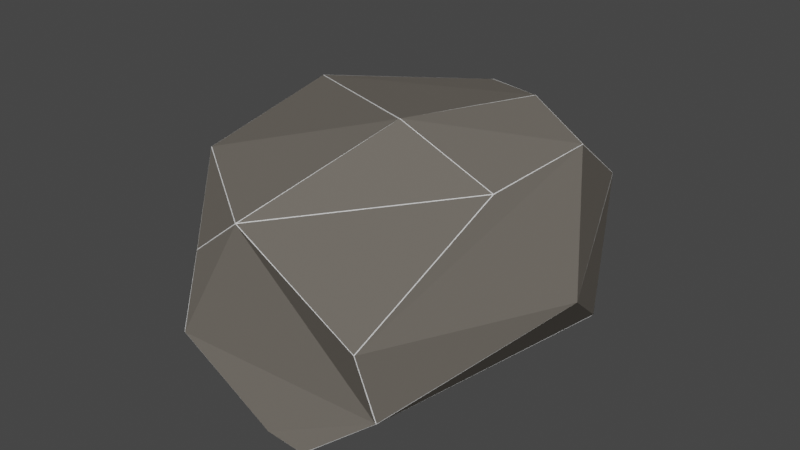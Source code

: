 # Source: rock1.blend  (saved by Blender 4.2.66; exported with 4.5.12 LTS)
import bpy
from mathutils import Matrix  # noqa: F401  (used for matrix-valued properties, if any)

bpy.ops.wm.read_factory_settings(use_empty=True)
scene = bpy.context.scene
scene.name = 'Scene'

# ---- collections
col_collection = bpy.data.collections.new('Collection'); scene.collection.children.link(col_collection)

# ---- images (referenced by path relative to the original .blend; pixels are not part of the script)
import os
ASSET_DIR = os.environ.get("B2B_ASSET_DIR", "")  # directory of the original .blend (textures are referenced by path, not embedded)
HERE = os.path.dirname(os.path.abspath(__file__))  # packed textures are extracted next to this script under _unpacked/

def load_image(name, relpath, width, height, colorspace="sRGB"):
    """Load a texture the original file referenced (path relative to the .blend, or extracted next to this script)."""
    p = next((c for c in (os.path.join(HERE, relpath), os.path.join(ASSET_DIR, relpath)) if relpath and os.path.exists(c)), "")
    if p:
        img = bpy.data.images.load(p, check_existing=True)
        img.name = name
    else:  # same state as the original file: an image datablock whose file is absent (Cycles renders it pink)
        img = bpy.data.images.new(name, width, height)
        img.source = "FILE"
        img.filepath = "//" + (relpath or name)
    img.colorspace_settings.name = colorspace
    return img
img_imphenziapixpal_emission_png = load_image('ImphenziaPixPal-Emission.png', '_unpacked/ImphenziaPixel-Emission.d2b62fc8.png', 128, 128, 'sRGB')
img_imphenziapixpal_attributes_png = load_image('ImphenziaPixPal-Attributes.png', '_unpacked/ImphenziaPixel-Attributes.21da9614.png', 128, 128, 'sRGB')
img_imphenziapixpal_basecolor_png = load_image('ImphenziaPixPal-BaseColor.png', '_unpacked/ImphenziaPixel-BaseColor.e97722d7.png', 128, 128, 'sRGB')

# ---- materials (node trees are filled in below, after node groups)
mat_pixpal = bpy.data.materials.new('PixPal')
mat_pixpal.alpha_threshold = 0.0
mat_pixpal.use_transparent_shadow = False
mat_pixpal.roughness = 0.5
mat_pixpal.line_color = (0.0, 0.0, 0.0, 1.0)

# ---- material node trees
mat_pixpal.use_nodes = True; mat_pixpal.node_tree.nodes.clear()
_N = mat_pixpal.node_tree.nodes; _L = mat_pixpal.node_tree.links
n0 = _N.new('ShaderNodeOutputMaterial'); n0.name = 'Material Output'; n0.location = (2662, 1040)
n1 = _N.new('ShaderNodeBsdfPrincipled'); n1.name = 'Principled BSDF'; n1.location = (2354, 1081)
n1.distribution = 'GGX'
n1.subsurface_method = 'RANDOM_WALK_SKIN'
n1.inputs[3].default_value = 1.45
n1.inputs[13].default_value = 0.1412
n1.inputs[28].default_value = 20.0
n2 = _N.new('ShaderNodeMath'); n2.name = 'Math'; n2.location = (697, -167)
n2.operation = 'SUBTRACT'
n2.inputs[0].default_value = 1.0
n3 = _N.new('ShaderNodeMath'); n3.name = 'Math.003'; n3.location = (405, -225)
n3.operation = 'MULTIPLY'
n4 = _N.new('ShaderNodeMath'); n4.name = 'Math.002'; n4.location = (211, -320)
n4.operation = 'DIVIDE'
n4.inputs[1].default_value = 36.0
n5 = _N.new('ShaderNodeSeparateColor'); n5.name = 'Separate Color'; n5.location = (334, -77)
n6 = _N.new('ShaderNodeMath'); n6.name = 'Math.001'; n6.location = (591, -174)
n6.operation = 'SUBTRACT'
n7 = _N.new('ShaderNodeSeparateXYZ'); n7.name = 'Separate XYZ'; n7.location = (402, -74)
n8 = _N.new('ShaderNodeCombineXYZ'); n8.name = 'Combine XYZ'; n8.location = (781, -52)
n9 = _N.new('ShaderNodeTexCoord'); n9.name = 'Texture Coordinate'; n9.location = (77, -40)
n10 = _N.new('ShaderNodeTexImage'); n10.name = 'Image Texture'; n10.location = (29, -40)
n10.image = img_imphenziapixpal_emission_png
n10.interpolation = 'Closest'
n11 = _N.new('ShaderNodeTexImage'); n11.name = 'Image Texture.003'; n11.location = (29, -39)
n11.image = img_imphenziapixpal_attributes_png
n11.interpolation = 'Closest'
n12 = _N.new('ShaderNodeTexImage'); n12.name = 'Image Texture.002'; n12.location = (29, -39)
n12.image = img_imphenziapixpal_basecolor_png
n12.interpolation = 'Closest'
n13 = _N.new('ShaderNodeValue'); n13.name = 'Value'; n13.location = (29, -392)
n13.outputs[0].default_value = 1.0
n14 = _N.new('NodeFrame'); n14.name = 'Frame'; n14.location = (971, 873)
n14.label = 'Animated Colors'
n14.width = 951
n15 = _N.new('NodeFrame'); n15.name = 'Frame.001'; n15.location = (830, 1245)
n15.label = 'Attributes'
n15.width = 866
n16 = _N.new('NodeFrame'); n16.name = 'Frame.002'; n16.location = (1985, 779)
n16.label = 'Emission'
n16.width = 298
n17 = _N.new('NodeFrame'); n17.name = 'Frame.003'; n17.location = (1985, 1387)
n17.label = 'Colors'
n17.width = 298
n2.parent = n15
n3.parent = n14
n4.parent = n14
n5.parent = n15
n6.parent = n14
n7.parent = n14
n8.parent = n14
n9.parent = n14
n10.parent = n16
n11.parent = n15
n12.parent = n17
n13.parent = n14
_L.new(n1.outputs[0], n0.inputs[0])
_L.new(n10.outputs[0], n1.inputs[27])
_L.new(n11.outputs[0], n5.inputs[0])
_L.new(n5.outputs[1], n2.inputs[1])
_L.new(n2.outputs[0], n1.inputs[2])
_L.new(n5.outputs[0], n1.inputs[1])
_L.new(n12.outputs[0], n1.inputs[0])
_L.new(n13.outputs[0], n4.inputs[0])
_L.new(n9.outputs[2], n7.inputs[0])
_L.new(n7.outputs[0], n8.inputs[0])
_L.new(n7.outputs[2], n8.inputs[2])
_L.new(n7.outputs[1], n6.inputs[0])
_L.new(n6.outputs[0], n8.inputs[1])
_L.new(n8.outputs[0], n12.inputs[0])
_L.new(n3.outputs[0], n6.inputs[1])
_L.new(n8.outputs[0], n10.inputs[0])
_L.new(n5.outputs[2], n3.inputs[0])
_L.new(n4.outputs[0], n3.inputs[1])
n0.is_active_output = True

# ---- world
world_world = bpy.data.worlds.new('World'); scene.world = world_world
world_world.use_nodes = True; world_world.node_tree.nodes.clear()
_N = world_world.node_tree.nodes; _L = world_world.node_tree.links
n0 = _N.new('ShaderNodeOutputWorld'); n0.name = 'World Output'; n0.location = (300, 300)
n1 = _N.new('ShaderNodeBackground'); n1.name = 'Background'; n1.location = (10, 300)
n1.inputs[0].default_value = (0.05088, 0.05088, 0.05088, 1.0)
_L.new(n1.outputs[0], n0.inputs[0])
n0.is_active_output = True
world_world.color = (0.05088, 0.05088, 0.05088)
world_world.use_sun_shadow = False
world_world.sun_shadow_jitter_overblur = 0.0

# ---- meshes
me_cube_001 = bpy.data.meshes.new('Cube.001')
me_cube_001.from_pydata([(0.5057, 0.8688, -0.002562), (0.5105, 0.8699, 0.001682), (0.5129, 0.8653, 0.005909), (0.5148, 0.8661, 0.002152), (0.5157, 0.8653, -0.001841), (0.5121, 0.8692, -0.001647), (0.1282, -0.9552, 0.3448), (0.1238, -0.9592, 0.3444), (0.1209, -0.9607, 0.3422), (0.1255, -0.9625, 0.3415), (0.1284, -0.9609, 0.3429), (0.6982, -1.025, 0.1002), (0.7001, -1.023, 0.1002), (0.698, -1.024, 0.1029), (0.6344, -0.2227, 0.3362), (0.6365, -0.2256, 0.3343), (0.6389, -0.2201, 0.3334), (0.6363, -0.2187, 0.3361), (0.6652, 0.3245, 0.3563), (0.6655, 0.3208, 0.3573), (0.6666, 0.3216, 0.3549), (0.384, 0.418, 0.4573), (0.3805, 0.4198, 0.4575), (0.3797, 0.4163, 0.4592), (0.3832, 0.4147, 0.459), (0.0008839, 0.6643, 0.3711), (0.001105, 0.6688, 0.3707), (-0.006257, 0.663, 0.37), (-0.4017, 0.5609, 0.2871), (-0.405, 0.5582, 0.2886), (-0.4009, 0.5591, 0.29), (-0.557, 0.1955, 0.3915), (-0.5611, 0.1947, 0.3902), (-0.5616, 0.1888, 0.3907), (-0.0905, 0.4888, -0.4645), (-0.09242, 0.4857, -0.4662), (-0.09648, 0.4861, -0.4658), (-0.09562, 0.4891, -0.4642), (0.7364, -0.9522, -0.1763), (0.7353, -0.9635, -0.1737), (0.7333, -0.9661, -0.175), (0.7337, -0.9636, -0.1773), (0.4792, -1.053, -0.3681), (0.4783, -1.052, -0.3699), (0.4819, -1.051, -0.3687), (0.7523, 0.3679, -0.3905), (0.7515, 0.3514, -0.3908), (0.7509, 0.3668, -0.3925), (0.7504, 0.3704, -0.3913), (-0.3122, 0.685, -0.1914), (-0.3122, 0.685, -0.1914), (-0.1156, -0.9372, 0.1552), (-0.1175, -0.9374, 0.1518), (-0.1142, -0.9393, 0.1522), (-0.397, -0.6014, 0.357), (-0.3914, -0.6064, 0.3575), (-0.3954, -0.6, 0.3594), (-0.3989, -0.5973, 0.3578), (-0.6779, -0.06964, -0.2993), (-0.6792, -0.06538, -0.299), (-0.6795, -0.06022, -0.2997), (-0.6776, -0.06478, -0.3018), (-0.672, -0.07533, -0.3012), (0.3113, -1.042, -0.3644), (0.3162, -1.046, -0.3643), (0.3151, -1.048, -0.3618), (0.3102, -1.046, -0.3624), (-0.1363, -1.009, -0.1553), (-0.129, -1.017, -0.1568), (-0.1279, -1.018, -0.1545), (-0.131, -1.017, -0.1532), (-0.6887, 0.1511, -0.2962), (-0.6902, 0.1507, -0.2938), (-0.6891, 0.1547, -0.2943), (-0.6397, 0.4912, 0.1716), (-0.6387, 0.4955, 0.1804), (-0.638, 0.4978, 0.1848), (-0.6363, 0.5014, 0.1858), (-0.6377, 0.5019, 0.1801), (-0.4378, 0.6274, -0.2194), (-0.4368, 0.6265, -0.2227), (-0.4396, 0.625, -0.2213), (-0.4383, 0.4922, -0.3653), (-0.4405, 0.4939, -0.3631), (-0.4373, 0.4955, -0.3641), (0.2549, -0.2742, 0.5371), (0.2557, -0.2703, 0.5373), (-0.6397, -0.3196, 0.008917), (-0.6413, -0.3154, 0.009613), (-0.6425, -0.3128, 0.006476), (-0.6413, -0.3167, 0.005656), (0.1098, -0.2799, -0.558), (0.1098, -0.2799, -0.558), (0.9018, -0.03948, -0.08649), (0.9018, -0.03948, -0.08649), (0.5116, 0.8678, 0.003592), (-0.632, 0.5045, 0.1847), (-0.6347, 0.5044, 0.1804), (-0.637, 0.5025, 0.1812), (-0.6362, 0.5022, 0.1848), (0.5104, 0.8695, 0.002121), (0.5093, 0.8658, 0.005851), (0.5116, 0.8678, 0.003603), (-0.5588, 0.1852, 0.3924), (-0.5574, 0.1904, 0.3924), (-0.5586, 0.191, 0.3922), (-0.5615, 0.1887, 0.3908), (0.254, -0.2697, 0.5362), (0.253, -0.2751, 0.5358), (0.2548, -0.2742, 0.5371), (0.2553, -0.2707, 0.5372)], [], [(14, 85, 6), (18, 2, 21), (19, 24, 86, 17), (42, 40, 11, 9, 53, 69, 65), (79, 97, 100, 1, 50), (77, 32, 29), (70, 52, 54, 87), (51, 8, 55), (58, 67, 90), (23, 25, 104, 107), (37, 84, 80, 49, 0), (72, 60, 74), (45, 4, 94, 38), (10, 13, 15), (27, 30, 31), (88, 57, 33, 76), (59, 89, 75), (73, 78, 81, 83), (62, 66, 68), (71, 82, 36, 92, 63, 61), (64, 91, 35, 47, 43), (41, 44, 46), (3, 20, 16, 12, 39, 93), (3, 95, 2), (6, 7, 8, 9, 10), (11, 12, 13), (14, 15, 16, 17), (18, 19, 20), (21, 22, 23, 24), (25, 26, 27), (28, 29, 30), (105, 104, 25, 27, 31), (34, 35, 36, 37), (38, 39, 40, 41), (42, 43, 44), (45, 46, 47, 48), (51, 52, 53), (54, 55, 56, 57), (58, 59, 60, 61, 62), (63, 64, 65, 66), (67, 68, 69, 70), (71, 72, 73), (98, 97, 79, 81, 78), (79, 80, 81), (82, 83, 84), (23, 107, 110, 86, 24), (87, 88, 89, 90), (14, 6, 10, 15), (9, 11, 13, 10), (12, 16, 15, 13), (24, 19, 18, 21), (16, 20, 19, 17), (108, 103, 56, 7), (26, 28, 30, 27), (29, 32, 31, 30), (22, 26, 25, 23), (5, 34, 37, 0), (45, 38, 41, 46), (40, 42, 44, 41), (43, 47, 46, 44), (4, 45, 48, 5), (39, 12, 11, 40), (54, 52, 51, 55), (106, 105, 31, 32, 33), (67, 58, 62, 68), (61, 63, 66, 62), (65, 69, 68, 66), (69, 53, 52, 70), (42, 65, 64, 43), (82, 71, 73, 83), (72, 74, 78, 73), (96, 28, 26, 22, 101), (80, 84, 83, 81), (60, 72, 71, 61), (84, 37, 36, 82), (49, 80, 79, 50), (74, 75, 76, 77, 99, 98, 78), (53, 9, 8, 51), (7, 56, 55, 8), (85, 86, 110, 109), (85, 14, 17, 86), (87, 54, 57, 88), (59, 75, 74, 60), (58, 90, 89, 59), (88, 76, 75, 89), (70, 87, 90, 67), (32, 77, 76, 33), (91, 64, 63, 92), (34, 48, 47, 35), (35, 91, 92, 36), (93, 39, 38, 94), (3, 93, 94, 4), (20, 3, 2, 18), (1, 100, 102, 95), (50, 1, 0, 49), (34, 5, 48), (102, 101, 22, 21, 2, 95), (0, 1, 95, 3, 4, 5), (96, 97, 98, 99), (100, 101, 102), (96, 101, 100, 97), (77, 29, 28, 96, 99), (109, 108, 7, 6, 85), (103, 104, 105, 106), (107, 108, 109, 110), (103, 108, 107, 104), (56, 103, 106, 33, 57)])
_uv = me_cube_001.uv_layers.new(name='UVMap')
_uv.uv.foreach_set('vector', [0.2705, 0.3873, 0.2705, 0.3873, 0.2705, 0.3873, 0.2705, 0.3873, 0.2705, 0.3873, 0.2705, 0.3873, 0.2705, 0.3872, 0.2705, 0.3872, 0.2705, 0.3872, 0.2705, 0.3872, 0.2705, 0.3872, 0.2705, 0.3872, 0.2705, 0.3872, 0.2705, 0.3872, 0.2705, 0.3872, 0.2705, 0.3872, 0.2705, 0.3872, 0.2705, 0.3872, 0.2705, 0.3872, 0.2705, 0.3872, 0.2705, 0.3872, 0.2705, 0.3872, 0.2705, 0.3872, 0.2705, 0.3872, 0.2705, 0.3872, 0.2705, 0.3871, 0.2705, 0.3871, 0.2705, 0.3871, 0.2705, 0.3871, 0.2705, 0.3871, 0.2705, 0.3871, 0.2705, 0.3871, 0.2705, 0.3872, 0.2705, 0.3872, 0.2705, 0.3872, 0.2705, 0.3872, 0.2705, 0.3872, 0.2705, 0.3872, 0.2705, 0.3872, 0.2705, 0.3871, 0.2705, 0.3871, 0.2705, 0.3871, 0.2705, 0.3871, 0.2705, 0.3871, 0.2705, 0.387, 0.2705, 0.387, 0.2705, 0.387, 0.2705, 0.3873, 0.2705, 0.3873, 0.2705, 0.3873, 0.2705, 0.3873, 0.2705, 0.3872, 0.2705, 0.3872, 0.2705, 0.3872, 0.2705, 0.3872, 0.2705, 0.3872, 0.2705, 0.3872, 0.2705, 0.3873, 0.2705, 0.3873, 0.2705, 0.3873, 0.2705, 0.3873, 0.2705, 0.3872, 0.2705, 0.3872, 0.2705, 0.3872, 0.2705, 0.3871, 0.2705, 0.3871, 0.2705, 0.3871, 0.2705, 0.3871, 0.2705, 0.3872, 0.2705, 0.3872, 0.2705, 0.3872, 0.2705, 0.3872, 0.2705, 0.3872, 0.2705, 0.3872, 0.2705, 0.3872, 0.2705, 0.3872, 0.2705, 0.3872, 0.2705, 0.3872, 0.2705, 0.3872, 0.2705, 0.3872, 0.2705, 0.3872, 0.2705, 0.3872, 0.2705, 0.387, 0.2705, 0.387, 0.2705, 0.387, 0.2705, 0.3872, 0.2705, 0.3872, 0.2705, 0.3872, 0.2705, 0.3872, 0.2705, 0.3872, 0.2705, 0.3872, 0.27, 0.5121, 0.27, 0.5121, 0.27, 0.5121, 0.27, 0.5121, 0.27, 0.5121, 0.27, 0.512, 0.27, 0.5121, 0.27, 0.5121, 0.27, 0.5121, 0.27, 0.5121, 0.27, 0.5121, 0.27, 0.5121, 0.27, 0.5121, 0.27, 0.5121, 0.27, 0.5121, 0.27, 0.5121, 0.27, 0.5121, 0.27, 0.5121, 0.27, 0.5121, 0.27, 0.5121, 0.27, 0.5121, 0.27, 0.5121, 0.27, 0.5121, 0.27, 0.5121, 0.27, 0.5121, 0.27, 0.5121, 0.27, 0.5121, 0.27, 0.5121, 0.27, 0.5121, 0.27, 0.5121, 0.27, 0.5121, 0.27, 0.5121, 0.27, 0.5121, 0.27, 0.5121, 0.27, 0.5121, 0.27, 0.5121, 0.27, 0.512, 0.27, 0.5121, 0.27, 0.5121, 0.27, 0.5121, 0.27, 0.512, 0.27, 0.5121, 0.27, 0.5121, 0.27, 0.512, 0.27, 0.5121, 0.27, 0.512, 0.27, 0.5121, 0.27, 0.5121, 0.27, 0.512, 0.27, 0.512, 0.27, 0.5121, 0.27, 0.512, 0.27, 0.512, 0.27, 0.5121, 0.27, 0.5121, 0.27, 0.5121, 0.27, 0.5121, 0.27, 0.512, 0.27, 0.5121, 0.27, 0.5121, 0.27, 0.5121, 0.27, 0.5121, 0.27, 0.5121, 0.27, 0.5121, 0.27, 0.5121, 0.27, 0.5121, 0.27, 0.5121, 0.27, 0.512, 0.27, 0.5121, 0.27, 0.512, 0.27, 0.512, 0.27, 0.512, 0.27, 0.5121, 0.27, 0.5121, 0.27, 0.512, 0.27, 0.512, 0.27, 0.5121, 0.27, 0.512, 0.27, 0.512, 0.27, 0.5121, 0.27, 0.512, 0.27, 0.512, 0.27, 0.5121, 0.27, 0.5121, 0.27, 0.5121, 0.27, 0.5121, 0.27, 0.5121, 0.27, 0.512, 0.27, 0.5121, 0.27, 0.5121, 0.27, 0.5121, 0.27, 0.5121, 0.27, 0.5121, 0.27, 0.5121, 0.27, 0.5121, 0.27, 0.5121, 0.27, 0.5121, 0.27, 0.5121, 0.27, 0.5121, 0.27, 0.5121, 0.27, 0.5121, 0.27, 0.5121, 0.27, 0.5121, 0.27, 0.5121, 0.27, 0.5121, 0.27, 0.5121, 0.27, 0.5121, 0.27, 0.5121, 0.27, 0.5121, 0.27, 0.5121, 0.27, 0.5121, 0.2705, 0.3872, 0.2705, 0.3872, 0.2705, 0.3872, 0.2705, 0.3872, 0.27, 0.5121, 0.27, 0.5121, 0.27, 0.5121, 0.27, 0.5121, 0.27, 0.5121, 0.27, 0.5121, 0.27, 0.5121, 0.27, 0.5121, 0.27, 0.5121, 0.27, 0.5121, 0.27, 0.5121, 0.27, 0.5121, 0.27, 0.5121, 0.27, 0.5121, 0.27, 0.512, 0.27, 0.512, 0.27, 0.5121, 0.27, 0.5121, 0.27, 0.512, 0.27, 0.512, 0.27, 0.5121, 0.27, 0.5121, 0.27, 0.512, 0.27, 0.512, 0.27, 0.5121, 0.27, 0.5121, 0.27, 0.512, 0.27, 0.512, 0.27, 0.5121, 0.27, 0.5121, 0.27, 0.5121, 0.27, 0.5121, 0.27, 0.5121, 0.27, 0.5121, 0.27, 0.5121, 0.27, 0.5121, 0.27, 0.512, 0.27, 0.512, 0.27, 0.512, 0.27, 0.512, 0.27, 0.5121, 0.27, 0.5121, 0.27, 0.5121, 0.27, 0.5121, 0.27, 0.5121, 0.27, 0.5121, 0.27, 0.5121, 0.27, 0.5121, 0.27, 0.5121, 0.27, 0.5121, 0.27, 0.5121, 0.27, 0.5121, 0.27, 0.5121, 0.27, 0.5121, 0.27, 0.5121, 0.27, 0.5121, 0.27, 0.5121, 0.27, 0.5121, 0.27, 0.5121, 0.27, 0.512, 0.27, 0.512, 0.27, 0.5121, 0.27, 0.5121, 0.27, 0.5121, 0.27, 0.5121, 0.27, 0.5121, 0.27, 0.5121, 0.27, 0.512, 0.27, 0.512, 0.27, 0.512, 0.27, 0.512, 0.27, 0.512, 0.27, 0.512, 0.2705, 0.3872, 0.2705, 0.3872, 0.2705, 0.3872, 0.2705, 0.3872, 0.2705, 0.3872, 0.27, 0.512, 0.27, 0.512, 0.27, 0.512, 0.27, 0.512, 0.27, 0.512, 0.27, 0.512, 0.27, 0.5121, 0.27, 0.5121, 0.27, 0.512, 0.27, 0.512, 0.27, 0.5121, 0.27, 0.5121, 0.27, 0.512, 0.27, 0.512, 0.27, 0.5121, 0.27, 0.5121, 0.27, 0.512, 0.27, 0.5121, 0.27, 0.5121, 0.27, 0.5121, 0.27, 0.5121, 0.27, 0.512, 0.27, 0.512, 0.27, 0.5121, 0.27, 0.5121, 0.27, 0.512, 0.27, 0.512, 0.27, 0.5121, 0.27, 0.5121, 0.27, 0.512, 0.27, 0.512, 0.27, 0.5121, 0.27, 0.5121, 0.27, 0.5121, 0.27, 0.5121, 0.27, 0.5121, 0.27, 0.5121, 0.27, 0.5121, 0.27, 0.5121, 0.27, 0.512, 0.27, 0.512, 0.27, 0.5121, 0.27, 0.5121, 0.27, 0.5121, 0.27, 0.5121, 0.27, 0.512, 0.27, 0.512, 0.27, 0.5121, 0.27, 0.5121, 0.27, 0.5121, 0.27, 0.5121, 0.27, 0.5121, 0.27, 0.5121, 0.27, 0.5121, 0.27, 0.5121, 0.27, 0.512, 0.27, 0.512, 0.27, 0.5121, 0.27, 0.5121, 0.27, 0.5121, 0.27, 0.5121, 0.27, 0.5121, 0.27, 0.5121, 0.27, 0.5121, 0.27, 0.5121, 0.27, 0.5121, 0.27, 0.5121, 0.27, 0.5121, 0.27, 0.5121, 0.27, 0.5121, 0.27, 0.5121, 0.27, 0.5121, 0.27, 0.5121, 0.27, 0.5121, 0.27, 0.5121, 0.27, 0.5121, 0.27, 0.5121, 0.27, 0.5121, 0.27, 0.5121, 0.27, 0.5121, 0.27, 0.5121, 0.27, 0.5121, 0.27, 0.5121, 0.27, 0.5121, 0.27, 0.5121, 0.27, 0.5121, 0.27, 0.5121, 0.27, 0.5121, 0.27, 0.5121, 0.27, 0.5121, 0.27, 0.5121, 0.27, 0.5121, 0.27, 0.5121, 0.27, 0.512, 0.27, 0.512, 0.2705, 0.3873, 0.2705, 0.3873, 0.2705, 0.3873, 0.27, 0.5121, 0.27, 0.5121, 0.27, 0.5121, 0.27, 0.5121, 0.27, 0.5121, 0.27, 0.5121, 0.27, 0.512, 0.27, 0.5121, 0.27, 0.5121, 0.27, 0.5121, 0.27, 0.5121, 0.27, 0.5121, 0.27, 0.5124, 0.27, 0.5124, 0.27, 0.5124, 0.27, 0.5124, 0.27, 0.5124, 0.27, 0.5124, 0.27, 0.5124, 0.27, 0.5124, 0.27, 0.5124, 0.27, 0.5124, 0.27, 0.5124, 0.27, 0.5121, 0.27, 0.5121, 0.27, 0.5121, 0.27, 0.5121, 0.27, 0.5121, 0.27, 0.5121, 0.27, 0.5121, 0.27, 0.5121, 0.27, 0.5121, 0.27, 0.5121, 0.2705, 0.3872, 0.2705, 0.3872, 0.2705, 0.3872, 0.2705, 0.3872, 0.2705, 0.3872, 0.2705, 0.3872, 0.2705, 0.3872, 0.2705, 0.3872, 0.2702, 0.5112, 0.2702, 0.5112, 0.2702, 0.5112, 0.2702, 0.5112, 0.27, 0.5121, 0.27, 0.5121, 0.27, 0.5121, 0.27, 0.5121, 0.27, 0.5121])
me_cube_001.materials.append(mat_pixpal)
me_cube_001.update()

# ---- objects
ob_cube = bpy.data.objects.new('Cube', me_cube_001)

# ---- transforms, parenting, visibility, modifiers, constraints
ob_cube.location = (0.0, 0.0, 0.0)

# ---- collection membership
col_collection.objects.link(ob_cube)

# ---- scene / render settings (as saved in the file)
scene.frame_start = 1; scene.frame_end = 250; scene.frame_set(1)
scene.render.engine = 'BLENDER_EEVEE_NEXT'
scene.view_settings.view_transform = 'Filmic'
bpy.context.view_layer.update()

# ---- added for rendering (the .blend has no active camera and no usable light): camera, sun
cam_auto = bpy.data.cameras.new('AutoCamera')
cam_auto.lens = 50.0
cam_auto.sensor_width = 36.0
cam_auto.clip_end = 1000.0
ob_auto_camera = bpy.data.objects.new('AutoCamera', cam_auto)
scene.collection.objects.link(ob_auto_camera)
ob_auto_camera.location = (2.62824, -3.11866, 2.00761)
ob_auto_camera.rotation_euler = (1.09748, -7.21219e-08, 0.694738)
scene.camera = ob_auto_camera
light_auto_sun = bpy.data.lights.new('AutoSun', 'SUN')
light_auto_sun.energy = 3.0
light_auto_sun.angle = 0.0523599
ob_auto_sun = bpy.data.objects.new('AutoSun', light_auto_sun)
scene.collection.objects.link(ob_auto_sun)
ob_auto_sun.rotation_euler = (0.872665, 0.174533, 0.523599)
bpy.context.view_layer.update()
